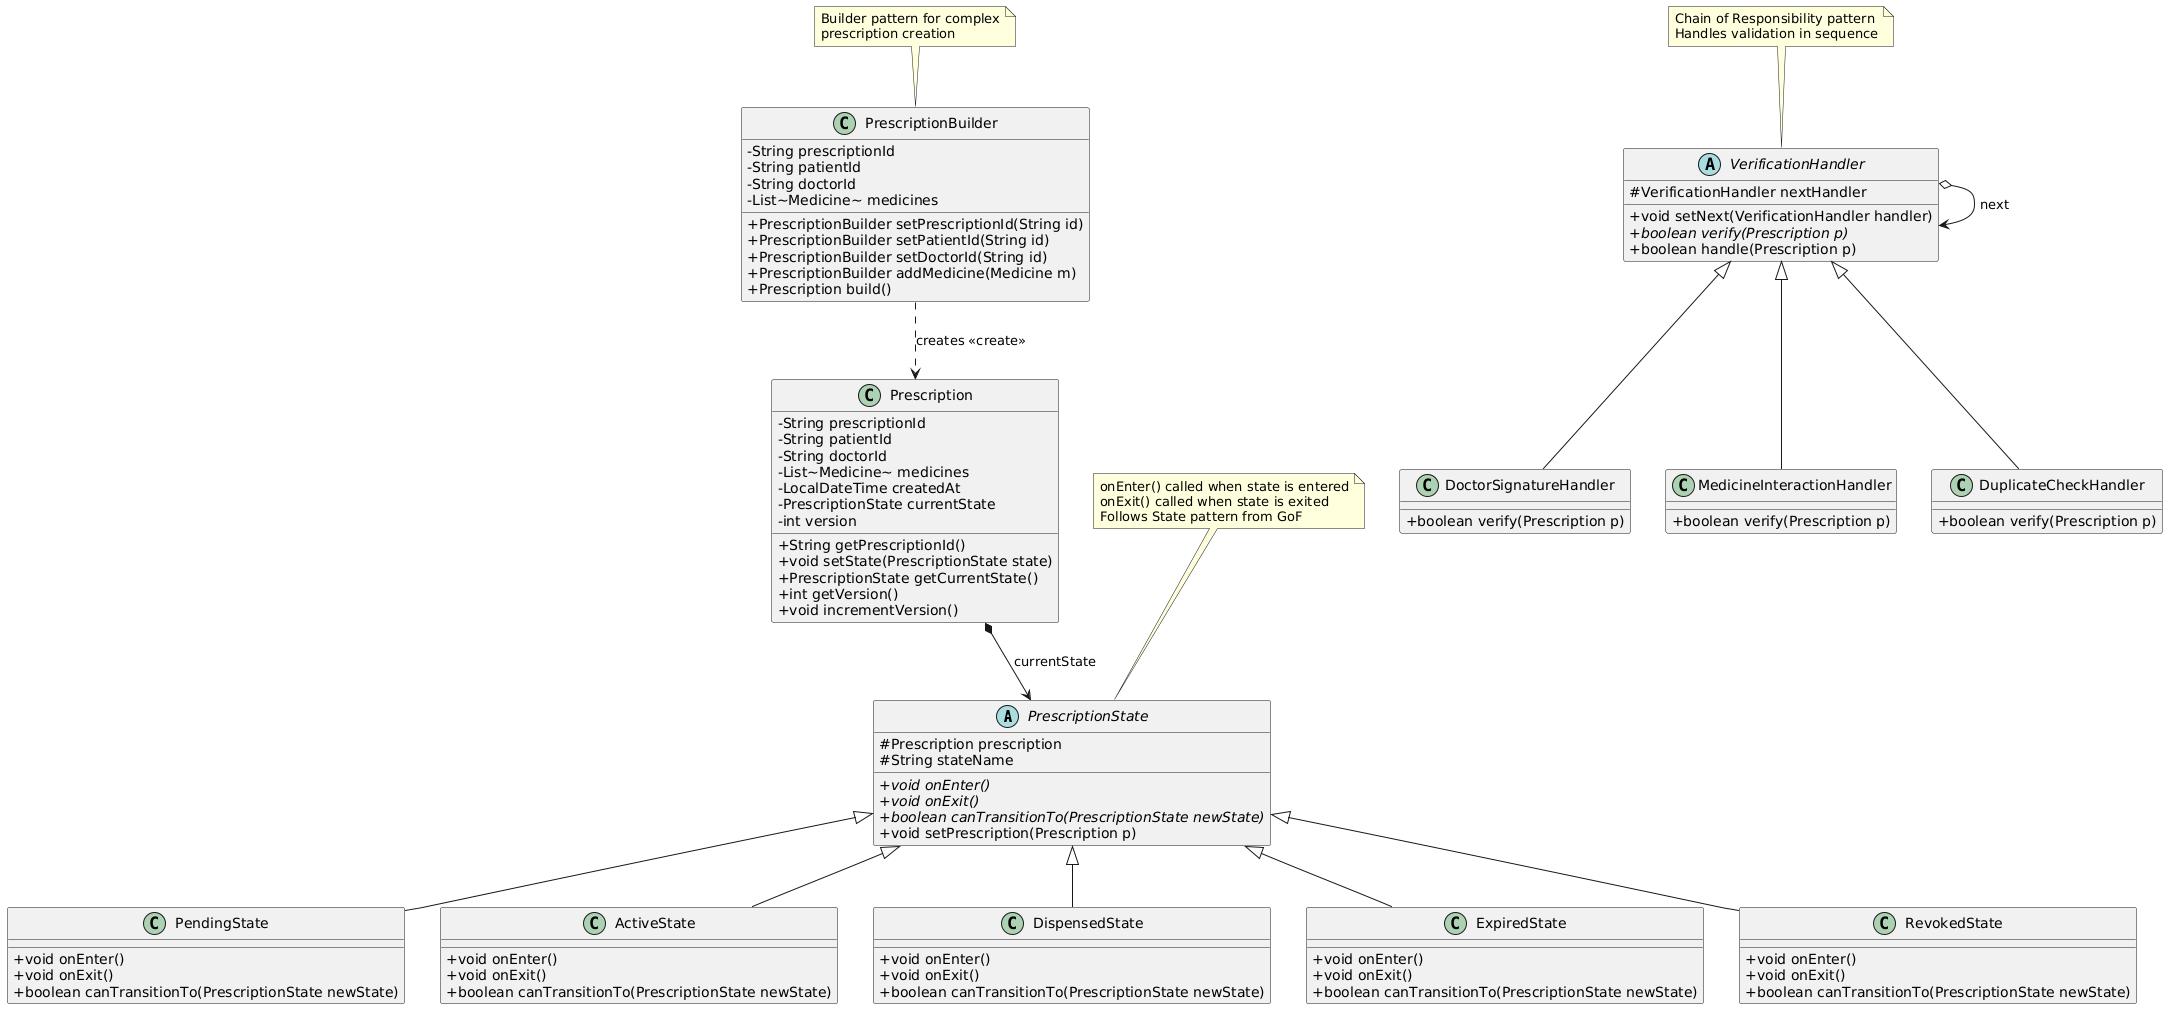

The diagram above was rendered by PlantUML. Its source (embedded in the PNG):
@startuml
skinparam classAttributeIconSize 0

' === State Pattern ===
abstract class PrescriptionState {
  # Prescription prescription
  # String stateName
  + {abstract} void onEnter()
  + {abstract} void onExit()
  + {abstract} boolean canTransitionTo(PrescriptionState newState)
  + void setPrescription(Prescription p)
}

class PendingState {
  + void onEnter()
  + void onExit()
  + boolean canTransitionTo(PrescriptionState newState)
}

class ActiveState {
  + void onEnter()
  + void onExit()
  + boolean canTransitionTo(PrescriptionState newState)
}

class DispensedState {
  + void onEnter()
  + void onExit()
  + boolean canTransitionTo(PrescriptionState newState)
}

class ExpiredState {
  + void onEnter()
  + void onExit()
  + boolean canTransitionTo(PrescriptionState newState)
}

class RevokedState {
  + void onEnter()
  + void onExit()
  + boolean canTransitionTo(PrescriptionState newState)
}

' === Core Prescription Class ===
class Prescription {
  - String prescriptionId
  - String patientId
  - String doctorId
  - List~Medicine~ medicines
  - LocalDateTime createdAt
  - PrescriptionState currentState
  - int version
  + String getPrescriptionId()
  + void setState(PrescriptionState state)
  + PrescriptionState getCurrentState()
  + int getVersion()
  + void incrementVersion()
}

' === Builder Pattern ===
class PrescriptionBuilder {
  - String prescriptionId
  - String patientId
  - String doctorId
  - List~Medicine~ medicines
  + PrescriptionBuilder setPrescriptionId(String id)
  + PrescriptionBuilder setPatientId(String id)
  + PrescriptionBuilder setDoctorId(String id)
  + PrescriptionBuilder addMedicine(Medicine m)
  + Prescription build()
}

' === Chain of Responsibility ===
abstract class VerificationHandler {
  # VerificationHandler nextHandler
  + void setNext(VerificationHandler handler)
  + {abstract} boolean verify(Prescription p)
  + boolean handle(Prescription p)
}

class DoctorSignatureHandler {
  + boolean verify(Prescription p)
}

class MedicineInteractionHandler {
  + boolean verify(Prescription p)
}

class DuplicateCheckHandler {
  + boolean verify(Prescription p)
}

' === Relationships ===
PrescriptionState <|-- PendingState
PrescriptionState <|-- ActiveState
PrescriptionState <|-- DispensedState
PrescriptionState <|-- ExpiredState
PrescriptionState <|-- RevokedState

Prescription *--> PrescriptionState : currentState
PrescriptionBuilder ..> Prescription : creates <<create>>

VerificationHandler <|-- DoctorSignatureHandler
VerificationHandler <|-- MedicineInteractionHandler
VerificationHandler <|-- DuplicateCheckHandler

VerificationHandler o--> VerificationHandler : next

note top of PrescriptionState
  onEnter() called when state is entered
  onExit() called when state is exited
  Follows State pattern from GoF
end note

note top of PrescriptionBuilder
  Builder pattern for complex
  prescription creation
end note

note top of VerificationHandler
  Chain of Responsibility pattern
  Handles validation in sequence
end note
@enduml